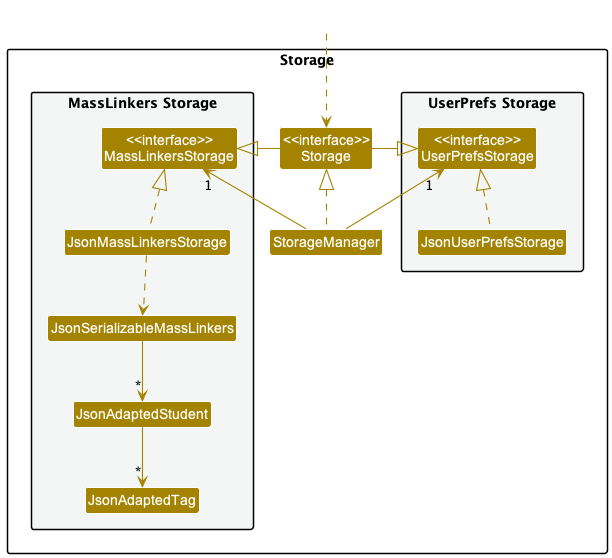

The diagram above was rendered by PlantUML. Its source (embedded in the PNG):
@startuml
!include style.puml
skinparam arrowThickness 1.1
skinparam arrowColor STORAGE_COLOR
skinparam classBackgroundColor STORAGE_COLOR

package Storage{

package "UserPrefs Storage" #F4F6F6{
Class "<<interface>>\nUserPrefsStorage" as UserPrefsStorage
Class JsonUserPrefsStorage
}

Class "<<interface>>\nStorage" as Storage
Class StorageManager

package "MassLinkers Storage" #F4F6F6{
Class "<<interface>>\nMassLinkersStorage" as MassLinkersStorage
Class JsonMassLinkersStorage
Class JsonSerializableMassLinkers
Class JsonAdaptedStudent
Class JsonAdaptedTag
}

}

Class HiddenOutside #FFFFFF
HiddenOutside ..> Storage

StorageManager .up.|> Storage
StorageManager -up-> "1" UserPrefsStorage
StorageManager -up-> "1" MassLinkersStorage

Storage -left-|> UserPrefsStorage
Storage -right-|> MassLinkersStorage

JsonUserPrefsStorage .up.|> UserPrefsStorage
JsonMassLinkersStorage .up.|> MassLinkersStorage
JsonMassLinkersStorage ..> JsonSerializableMassLinkers
JsonSerializableMassLinkers --> "*" JsonAdaptedStudent
JsonAdaptedStudent --> "*" JsonAdaptedTag

@enduml